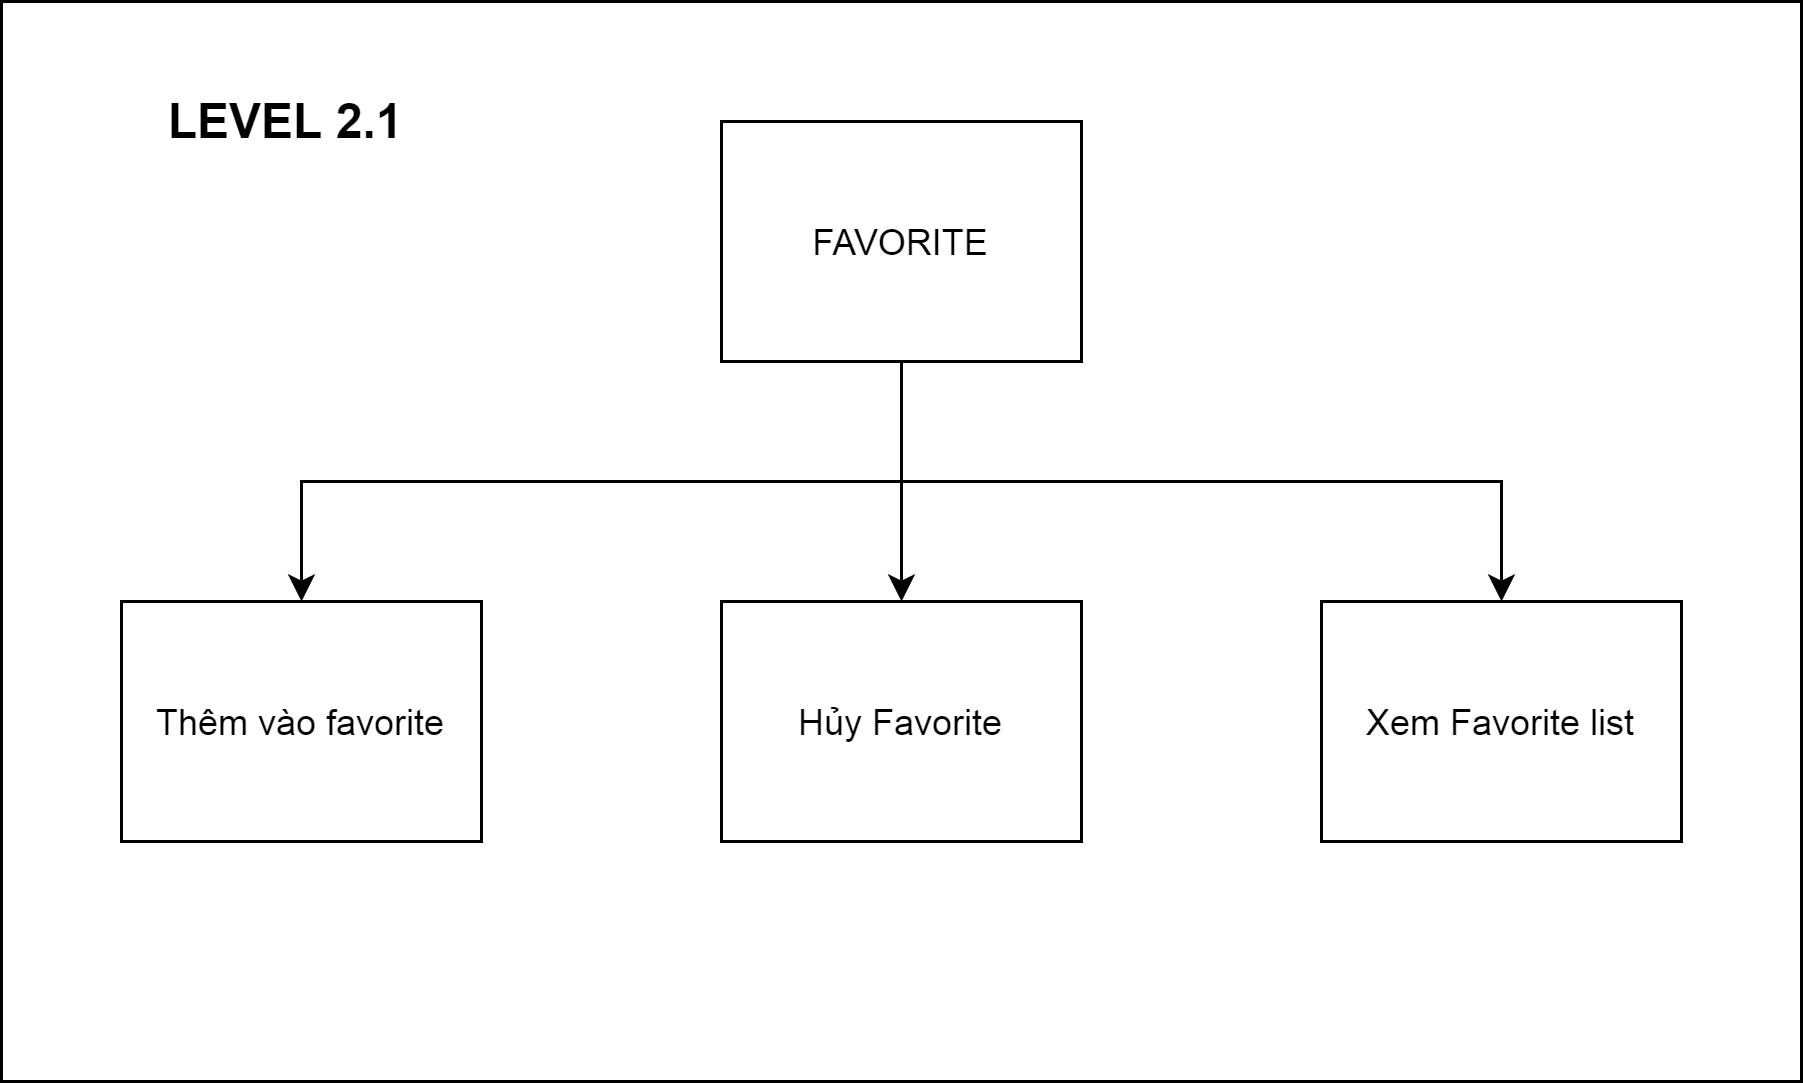

The diagram above was exported from draw.io. Its source (the exported page's mxGraphModel, read from the mxfile embedded in the PNG):
<mxGraphModel dx="4610" dy="-1618" grid="1" gridSize="10" guides="1" tooltips="1" connect="1" arrows="1" fold="1" page="1" pageScale="1" pageWidth="850" pageHeight="1100" math="0" shadow="0">
  <root>
    <mxCell id="0" />
    <mxCell id="1" parent="0" />
    <mxCell id="PKusH_Q-euZtaFJWXkb5-157" value="" style="rounded=0;whiteSpace=wrap;html=1;" vertex="1" parent="1">
      <mxGeometry x="-2960" y="2320" width="600" height="360" as="geometry" />
    </mxCell>
    <mxCell id="PKusH_Q-euZtaFJWXkb5-158" style="edgeStyle=orthogonalEdgeStyle;rounded=0;orthogonalLoop=1;jettySize=auto;html=1;exitX=0.5;exitY=1;exitDx=0;exitDy=0;" edge="1" parent="1" source="PKusH_Q-euZtaFJWXkb5-161" target="PKusH_Q-euZtaFJWXkb5-162">
      <mxGeometry relative="1" as="geometry" />
    </mxCell>
    <mxCell id="PKusH_Q-euZtaFJWXkb5-159" style="edgeStyle=orthogonalEdgeStyle;rounded=0;orthogonalLoop=1;jettySize=auto;html=1;exitX=0.5;exitY=1;exitDx=0;exitDy=0;entryX=0.5;entryY=0;entryDx=0;entryDy=0;" edge="1" parent="1" source="PKusH_Q-euZtaFJWXkb5-161" target="PKusH_Q-euZtaFJWXkb5-163">
      <mxGeometry relative="1" as="geometry" />
    </mxCell>
    <mxCell id="PKusH_Q-euZtaFJWXkb5-160" style="edgeStyle=orthogonalEdgeStyle;rounded=0;orthogonalLoop=1;jettySize=auto;html=1;exitX=0.5;exitY=1;exitDx=0;exitDy=0;" edge="1" parent="1" source="PKusH_Q-euZtaFJWXkb5-161" target="PKusH_Q-euZtaFJWXkb5-164">
      <mxGeometry relative="1" as="geometry" />
    </mxCell>
    <mxCell id="PKusH_Q-euZtaFJWXkb5-161" value="FAVORITE" style="rounded=0;whiteSpace=wrap;html=1;" vertex="1" parent="1">
      <mxGeometry x="-2720" y="2360" width="120" height="80" as="geometry" />
    </mxCell>
    <mxCell id="PKusH_Q-euZtaFJWXkb5-162" value="Thêm vào favorite" style="rounded=0;whiteSpace=wrap;html=1;" vertex="1" parent="1">
      <mxGeometry x="-2920" y="2520" width="120" height="80" as="geometry" />
    </mxCell>
    <mxCell id="PKusH_Q-euZtaFJWXkb5-163" value="Hủy Favorite" style="rounded=0;whiteSpace=wrap;html=1;" vertex="1" parent="1">
      <mxGeometry x="-2720" y="2520" width="120" height="80" as="geometry" />
    </mxCell>
    <mxCell id="PKusH_Q-euZtaFJWXkb5-164" value="Xem Favorite list" style="rounded=0;whiteSpace=wrap;html=1;" vertex="1" parent="1">
      <mxGeometry x="-2520" y="2520" width="120" height="80" as="geometry" />
    </mxCell>
    <mxCell id="PKusH_Q-euZtaFJWXkb5-165" value="LEVEL 2.1" style="text;html=1;align=center;verticalAlign=middle;whiteSpace=wrap;rounded=0;fontSize=16;fontStyle=1" vertex="1" parent="1">
      <mxGeometry x="-2920" y="2350" width="110" height="20" as="geometry" />
    </mxCell>
  </root>
</mxGraphModel>